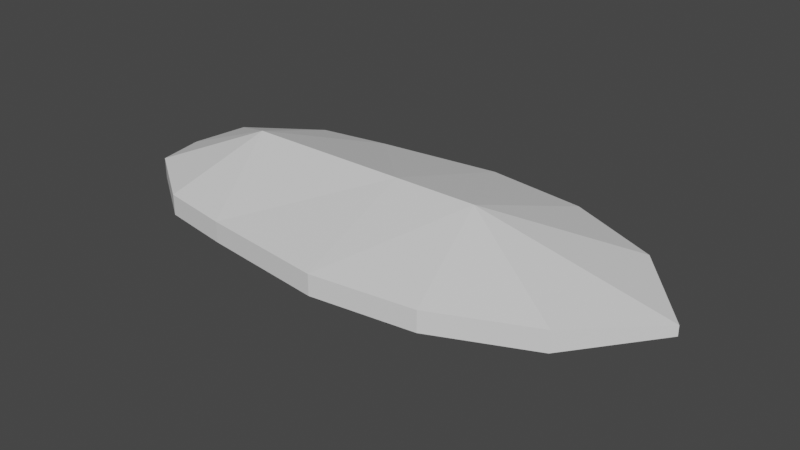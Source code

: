 # Source: saatkorn.blend  (saved by Blender 2.82.7; exported with 4.5.12 LTS)
import bpy
from mathutils import Matrix  # noqa: F401  (used for matrix-valued properties, if any)

bpy.ops.wm.read_factory_settings(use_empty=True)
scene = bpy.context.scene
scene.name = 'Scene'

# ---- collections
col_collection = bpy.data.collections.new('Collection'); scene.collection.children.link(col_collection)

# ---- materials (node trees are filled in below, after node groups)
mat_seed = bpy.data.materials.new('Seed')
mat_seed.use_transparent_shadow = False

# ---- material node trees
mat_seed.use_nodes = True; mat_seed.node_tree.nodes.clear()
_N = mat_seed.node_tree.nodes; _L = mat_seed.node_tree.links
n0 = _N.new('ShaderNodeOutputMaterial'); n0.name = 'Material Output'; n0.location = (300, 300)
n1 = _N.new('ShaderNodeBsdfPrincipled'); n1.name = 'Principled BSDF'; n1.location = (10, 300)
n1.distribution = 'GGX'
n1.subsurface_method = 'BURLEY'
n1.inputs[3].default_value = 1.45
n1.inputs[27].default_value = (0.0, 0.0, 0.0, 1.0)
n1.inputs[28].default_value = 1.0
_L.new(n1.outputs[0], n0.inputs[0])
n0.is_active_output = True

# ---- world
world_world = bpy.data.worlds.new('World'); scene.world = world_world
world_world.use_nodes = True; world_world.node_tree.nodes.clear()
_N = world_world.node_tree.nodes; _L = world_world.node_tree.links
n0 = _N.new('ShaderNodeOutputWorld'); n0.name = 'World Output'; n0.location = (300, 300)
n1 = _N.new('ShaderNodeBackground'); n1.name = 'Background'; n1.location = (10, 300)
n1.inputs[0].default_value = (0.05088, 0.05088, 0.05088, 1.0)
_L.new(n1.outputs[0], n0.inputs[0])
n0.is_active_output = True
world_world.color = (0.05088, 0.05088, 0.05088)
world_world.use_sun_shadow = False
world_world.sun_shadow_jitter_overblur = 0.0

# ---- meshes
me_cube_001 = bpy.data.meshes.new('Cube.001')
me_cube_001.from_pydata([(0.2512, -0.04892, -1.007), (0.3556, -0.04892, 1.2), (0.2512, 0.04892, -1.007), (0.3556, 0.04892, 1.2), (0.485, -0.04892, -0.6685), (0.5411, -0.04892, -0.3284), (0.613, -0.04892, 0.2713), (0.5512, -0.04892, 0.7569), (0.5512, 0.04892, 0.7569), (0.613, 0.04892, 0.2713), (0.5411, 0.04892, -0.3284), (0.485, 0.04892, -0.6685), (-0.2512, -0.04892, -1.007), (-0.3556, -0.04892, 1.2), (-0.2512, 0.04892, -1.007), (-0.3556, 0.04892, 1.2), (-2.302e-09, -0.03246, -1.077), (-2.684e-09, -0.02375, 1.515), (-5.148e-09, 0.03246, -1.077), (-4.766e-09, 0.02375, 1.515), (-0.485, -0.04892, -0.6685), (-0.5411, -0.04892, -0.3284), (-0.613, -0.04892, 0.2713), (-0.5512, -0.04892, 0.7569), (-0.5512, 0.04892, 0.7569), (-0.613, 0.04892, 0.2713), (-0.5411, 0.04892, -0.3284), (-0.485, 0.04892, -0.6685), (-7.451e-09, 0.2154, 0.6), (-7.451e-09, 0.2154, 0.2), (-7.451e-09, 0.2154, -0.2), (-7.451e-09, 0.2154, -0.6), (0.0, -0.2154, 0.6), (0.0, -0.2154, 0.2), (0.0, -0.2154, -0.2), (0.0, -0.2154, -0.6)], [], [(28, 3, 8), (3, 7, 8), (18, 0, 16), (17, 3, 19), (1, 32, 7), (0, 35, 16), (5, 35, 4), (5, 33, 34), (6, 32, 33), (11, 0, 2), (10, 4, 11), (9, 5, 10), (8, 6, 9), (31, 2, 18), (31, 10, 11), (29, 10, 30), (28, 9, 29), (28, 19, 3), (3, 1, 7), (18, 2, 0), (17, 1, 3), (1, 17, 32), (0, 4, 35), (5, 34, 35), (5, 6, 33), (6, 7, 32), (11, 4, 0), (10, 5, 4), (9, 6, 5), (8, 7, 6), (31, 11, 2), (31, 30, 10), (29, 9, 10), (28, 8, 9), (28, 24, 15), (15, 24, 23), (18, 16, 12), (17, 19, 15), (13, 23, 32), (12, 16, 35), (21, 20, 35), (21, 34, 33), (22, 33, 32), (27, 14, 12), (26, 27, 20), (25, 26, 21), (24, 25, 22), (31, 18, 14), (31, 27, 26), (29, 30, 26), (28, 29, 25), (28, 15, 19), (15, 23, 13), (18, 12, 14), (17, 15, 13), (13, 32, 17), (12, 35, 20), (21, 35, 34), (21, 33, 22), (22, 32, 23), (27, 12, 20), (26, 20, 21), (25, 21, 22), (24, 22, 23), (31, 14, 27), (31, 26, 30), (29, 26, 25), (28, 25, 24)])
_uv = me_cube_001.uv_layers.new(name='UVMap')
_uv.uv.foreach_set('vector', [0.575, 0.625, 0.625, 0.75, 0.575, 0.75, 0.625, 0.75, 0.575, 1.0, 0.575, 0.75, 0.375, 0.625, 0.125, 0.75, 0.125, 0.625, 0.875, 0.625, 0.625, 0.75, 0.625, 0.625, 0.625, 0.0, 0.575, 0.125, 0.575, 0.0, 0.375, 0.0, 0.425, 0.125, 0.375, 0.125, 0.475, 0.0, 0.425, 0.125, 0.425, 0.0, 0.475, 0.0, 0.525, 0.125, 0.475, 0.125, 0.525, 0.0, 0.575, 0.125, 0.525, 0.125, 0.425, 0.75, 0.375, 1.0, 0.375, 0.75, 0.475, 0.75, 0.425, 1.0, 0.425, 0.75, 0.525, 0.75, 0.475, 1.0, 0.475, 0.75, 0.575, 0.75, 0.525, 1.0, 0.525, 0.75, 0.425, 0.625, 0.375, 0.75, 0.375, 0.625, 0.425, 0.625, 0.475, 0.75, 0.425, 0.75, 0.525, 0.625, 0.475, 0.75, 0.475, 0.625, 0.575, 0.625, 0.525, 0.75, 0.525, 0.625, 0.575, 0.625, 0.625, 0.625, 0.625, 0.75, 0.625, 0.75, 0.625, 1.0, 0.575, 1.0, 0.375, 0.625, 0.375, 0.75, 0.125, 0.75, 0.875, 0.625, 0.875, 0.75, 0.625, 0.75, 0.625, 0.0, 0.625, 0.125, 0.575, 0.125, 0.375, 0.0, 0.425, 0.0, 0.425, 0.125, 0.475, 0.0, 0.475, 0.125, 0.425, 0.125, 0.475, 0.0, 0.525, 0.0, 0.525, 0.125, 0.525, 0.0, 0.575, 0.0, 0.575, 0.125, 0.425, 0.75, 0.425, 1.0, 0.375, 1.0, 0.475, 0.75, 0.475, 1.0, 0.425, 1.0, 0.525, 0.75, 0.525, 1.0, 0.475, 1.0, 0.575, 0.75, 0.575, 1.0, 0.525, 1.0, 0.425, 0.625, 0.425, 0.75, 0.375, 0.75, 0.425, 0.625, 0.475, 0.625, 0.475, 0.75, 0.525, 0.625, 0.525, 0.75, 0.475, 0.75, 0.575, 0.625, 0.575, 0.75, 0.525, 0.75, 0.575, 0.625, 0.575, 0.75, 0.625, 0.75, 0.625, 0.75, 0.575, 0.75, 0.575, 1.0, 0.375, 0.625, 0.125, 0.625, 0.125, 0.75, 0.875, 0.625, 0.625, 0.625, 0.625, 0.75, 0.625, 0.0, 0.575, 0.0, 0.575, 0.125, 0.375, 0.0, 0.375, 0.125, 0.425, 0.125, 0.475, 0.0, 0.425, 0.0, 0.425, 0.125, 0.475, 0.0, 0.475, 0.125, 0.525, 0.125, 0.525, 0.0, 0.525, 0.125, 0.575, 0.125, 0.425, 0.75, 0.375, 0.75, 0.375, 1.0, 0.475, 0.75, 0.425, 0.75, 0.425, 1.0, 0.525, 0.75, 0.475, 0.75, 0.475, 1.0, 0.575, 0.75, 0.525, 0.75, 0.525, 1.0, 0.425, 0.625, 0.375, 0.625, 0.375, 0.75, 0.425, 0.625, 0.425, 0.75, 0.475, 0.75, 0.525, 0.625, 0.475, 0.625, 0.475, 0.75, 0.575, 0.625, 0.525, 0.625, 0.525, 0.75, 0.575, 0.625, 0.625, 0.75, 0.625, 0.625, 0.625, 0.75, 0.575, 1.0, 0.625, 1.0, 0.375, 0.625, 0.125, 0.75, 0.375, 0.75, 0.875, 0.625, 0.625, 0.75, 0.875, 0.75, 0.625, 0.0, 0.575, 0.125, 0.625, 0.125, 0.375, 0.0, 0.425, 0.125, 0.425, 0.0, 0.475, 0.0, 0.425, 0.125, 0.475, 0.125, 0.475, 0.0, 0.525, 0.125, 0.525, 0.0, 0.525, 0.0, 0.575, 0.125, 0.575, 0.0, 0.425, 0.75, 0.375, 1.0, 0.425, 1.0, 0.475, 0.75, 0.425, 1.0, 0.475, 1.0, 0.525, 0.75, 0.475, 1.0, 0.525, 1.0, 0.575, 0.75, 0.525, 1.0, 0.575, 1.0, 0.425, 0.625, 0.375, 0.75, 0.425, 0.75, 0.425, 0.625, 0.475, 0.75, 0.475, 0.625, 0.525, 0.625, 0.475, 0.75, 0.525, 0.75, 0.575, 0.625, 0.525, 0.75, 0.575, 0.75])
me_cube_001.materials.append(mat_seed)
me_cube_001.use_remesh_fix_poles = True
me_cube_001.use_remesh_preserve_attributes = False
me_cube_001.use_mirror_vertex_groups = False
me_cube_001.update()

# ---- objects
ob_cube = bpy.data.objects.new('Cube', me_cube_001)

# ---- transforms, parenting, visibility, modifiers, constraints
ob_cube.location = (0.0, 0.0, 0.0)
ob_cube.rotation_euler = (1.571, -0.0, 1.571)
ob_cube.scale = (0.6602, 0.6602, 0.6602)
ob_cube.lineart.crease_threshold = 0.0

# ---- collection membership
col_collection.objects.link(ob_cube)

# ---- scene / render settings (as saved in the file)
scene.frame_start = 1; scene.frame_end = 250; scene.frame_set(1)
scene.render.engine = 'BLENDER_EEVEE_NEXT'
scene.cycles.use_denoising = False
scene.cycles.samples = 128
scene.cycles.sampling_pattern = 'TABULATED_SOBOL'
scene.cycles.use_adaptive_sampling = False
scene.cycles.use_light_tree = False
scene.view_settings.view_transform = 'Filmic'
bpy.context.view_layer.update()

# ---- added for rendering (the .blend has no active camera and no usable light): camera, sun
cam_auto = bpy.data.cameras.new('AutoCamera')
cam_auto.lens = 50.0
cam_auto.sensor_width = 36.0
cam_auto.clip_end = 1000.0
ob_auto_camera = bpy.data.objects.new('AutoCamera', cam_auto)
scene.collection.objects.link(ob_auto_camera)
ob_auto_camera.location = (1.916, -2.12563, 1.41708)
ob_auto_camera.rotation_euler = (1.09748, -7.21219e-08, 0.694738)
scene.camera = ob_auto_camera
light_auto_sun = bpy.data.lights.new('AutoSun', 'SUN')
light_auto_sun.energy = 3.0
light_auto_sun.angle = 0.0523599
ob_auto_sun = bpy.data.objects.new('AutoSun', light_auto_sun)
scene.collection.objects.link(ob_auto_sun)
ob_auto_sun.rotation_euler = (0.872665, 0.174533, 0.523599)
bpy.context.view_layer.update()

